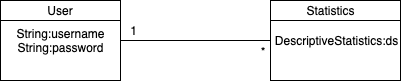

The diagram above was exported from draw.io. Its source (the exported page's mxGraphModel, read from the mxfile embedded in the PNG):
<mxGraphModel dx="1081" dy="622" grid="1" gridSize="10" guides="1" tooltips="1" connect="1" arrows="1" fold="1" page="1" pageScale="1" pageWidth="827" pageHeight="1169" math="0" shadow="0">
  <root>
    <mxCell id="0" />
    <mxCell id="1" parent="0" />
    <mxCell id="_xa5Ry_9ax05-nWVoAL9-1" value="" style="rounded=0;whiteSpace=wrap;html=1;" vertex="1" parent="1">
      <mxGeometry x="180" y="100" width="120" height="80" as="geometry" />
    </mxCell>
    <mxCell id="_xa5Ry_9ax05-nWVoAL9-2" style="rounded=0;orthogonalLoop=1;jettySize=auto;html=1;exitX=0;exitY=0.25;exitDx=0;exitDy=0;entryX=1;entryY=0.25;entryDx=0;entryDy=0;startArrow=none;startFill=0;endArrow=none;endFill=0;" edge="1" parent="1" source="_xa5Ry_9ax05-nWVoAL9-1" target="_xa5Ry_9ax05-nWVoAL9-1">
      <mxGeometry relative="1" as="geometry" />
    </mxCell>
    <mxCell id="_xa5Ry_9ax05-nWVoAL9-3" value="User" style="text;html=1;strokeColor=none;fillColor=none;align=center;verticalAlign=middle;whiteSpace=wrap;rounded=0;" vertex="1" parent="1">
      <mxGeometry x="180" y="100" width="120" height="20" as="geometry" />
    </mxCell>
    <mxCell id="_xa5Ry_9ax05-nWVoAL9-9" style="edgeStyle=none;rounded=0;orthogonalLoop=1;jettySize=auto;html=1;exitX=1;exitY=0.5;exitDx=0;exitDy=0;entryX=0;entryY=0.5;entryDx=0;entryDy=0;startArrow=none;startFill=0;endArrow=none;endFill=0;" edge="1" parent="1" source="_xa5Ry_9ax05-nWVoAL9-4" target="_xa5Ry_9ax05-nWVoAL9-8">
      <mxGeometry relative="1" as="geometry" />
    </mxCell>
    <mxCell id="_xa5Ry_9ax05-nWVoAL9-4" value="String:username&lt;br&gt;String:password" style="text;html=1;strokeColor=none;fillColor=none;align=center;verticalAlign=middle;whiteSpace=wrap;rounded=0;" vertex="1" parent="1">
      <mxGeometry x="180" y="120" width="120" height="40" as="geometry" />
    </mxCell>
    <mxCell id="_xa5Ry_9ax05-nWVoAL9-5" value="" style="rounded=0;whiteSpace=wrap;html=1;" vertex="1" parent="1">
      <mxGeometry x="450" y="100" width="130" height="80" as="geometry" />
    </mxCell>
    <mxCell id="_xa5Ry_9ax05-nWVoAL9-6" style="rounded=0;orthogonalLoop=1;jettySize=auto;html=1;exitX=0;exitY=0.25;exitDx=0;exitDy=0;entryX=1;entryY=0.25;entryDx=0;entryDy=0;startArrow=none;startFill=0;endArrow=none;endFill=0;" edge="1" source="_xa5Ry_9ax05-nWVoAL9-5" target="_xa5Ry_9ax05-nWVoAL9-5" parent="1">
      <mxGeometry relative="1" as="geometry" />
    </mxCell>
    <mxCell id="_xa5Ry_9ax05-nWVoAL9-7" value="Statistics" style="text;html=1;strokeColor=none;fillColor=none;align=center;verticalAlign=middle;whiteSpace=wrap;rounded=0;" vertex="1" parent="1">
      <mxGeometry x="450" y="100" width="120" height="20" as="geometry" />
    </mxCell>
    <mxCell id="_xa5Ry_9ax05-nWVoAL9-8" value="DescriptiveStatistics:ds" style="text;html=1;strokeColor=none;fillColor=none;align=center;verticalAlign=middle;whiteSpace=wrap;rounded=0;" vertex="1" parent="1">
      <mxGeometry x="450" y="120" width="130" height="40" as="geometry" />
    </mxCell>
    <mxCell id="_xa5Ry_9ax05-nWVoAL9-10" value="*" style="text;html=1;strokeColor=none;fillColor=none;align=center;verticalAlign=middle;whiteSpace=wrap;rounded=0;" vertex="1" parent="1">
      <mxGeometry x="430" y="141" width="23" height="20" as="geometry" />
    </mxCell>
    <mxCell id="_xa5Ry_9ax05-nWVoAL9-11" value="1" style="text;html=1;strokeColor=none;fillColor=none;align=center;verticalAlign=middle;whiteSpace=wrap;rounded=0;" vertex="1" parent="1">
      <mxGeometry x="300" y="120" width="23" height="20" as="geometry" />
    </mxCell>
  </root>
</mxGraphModel>